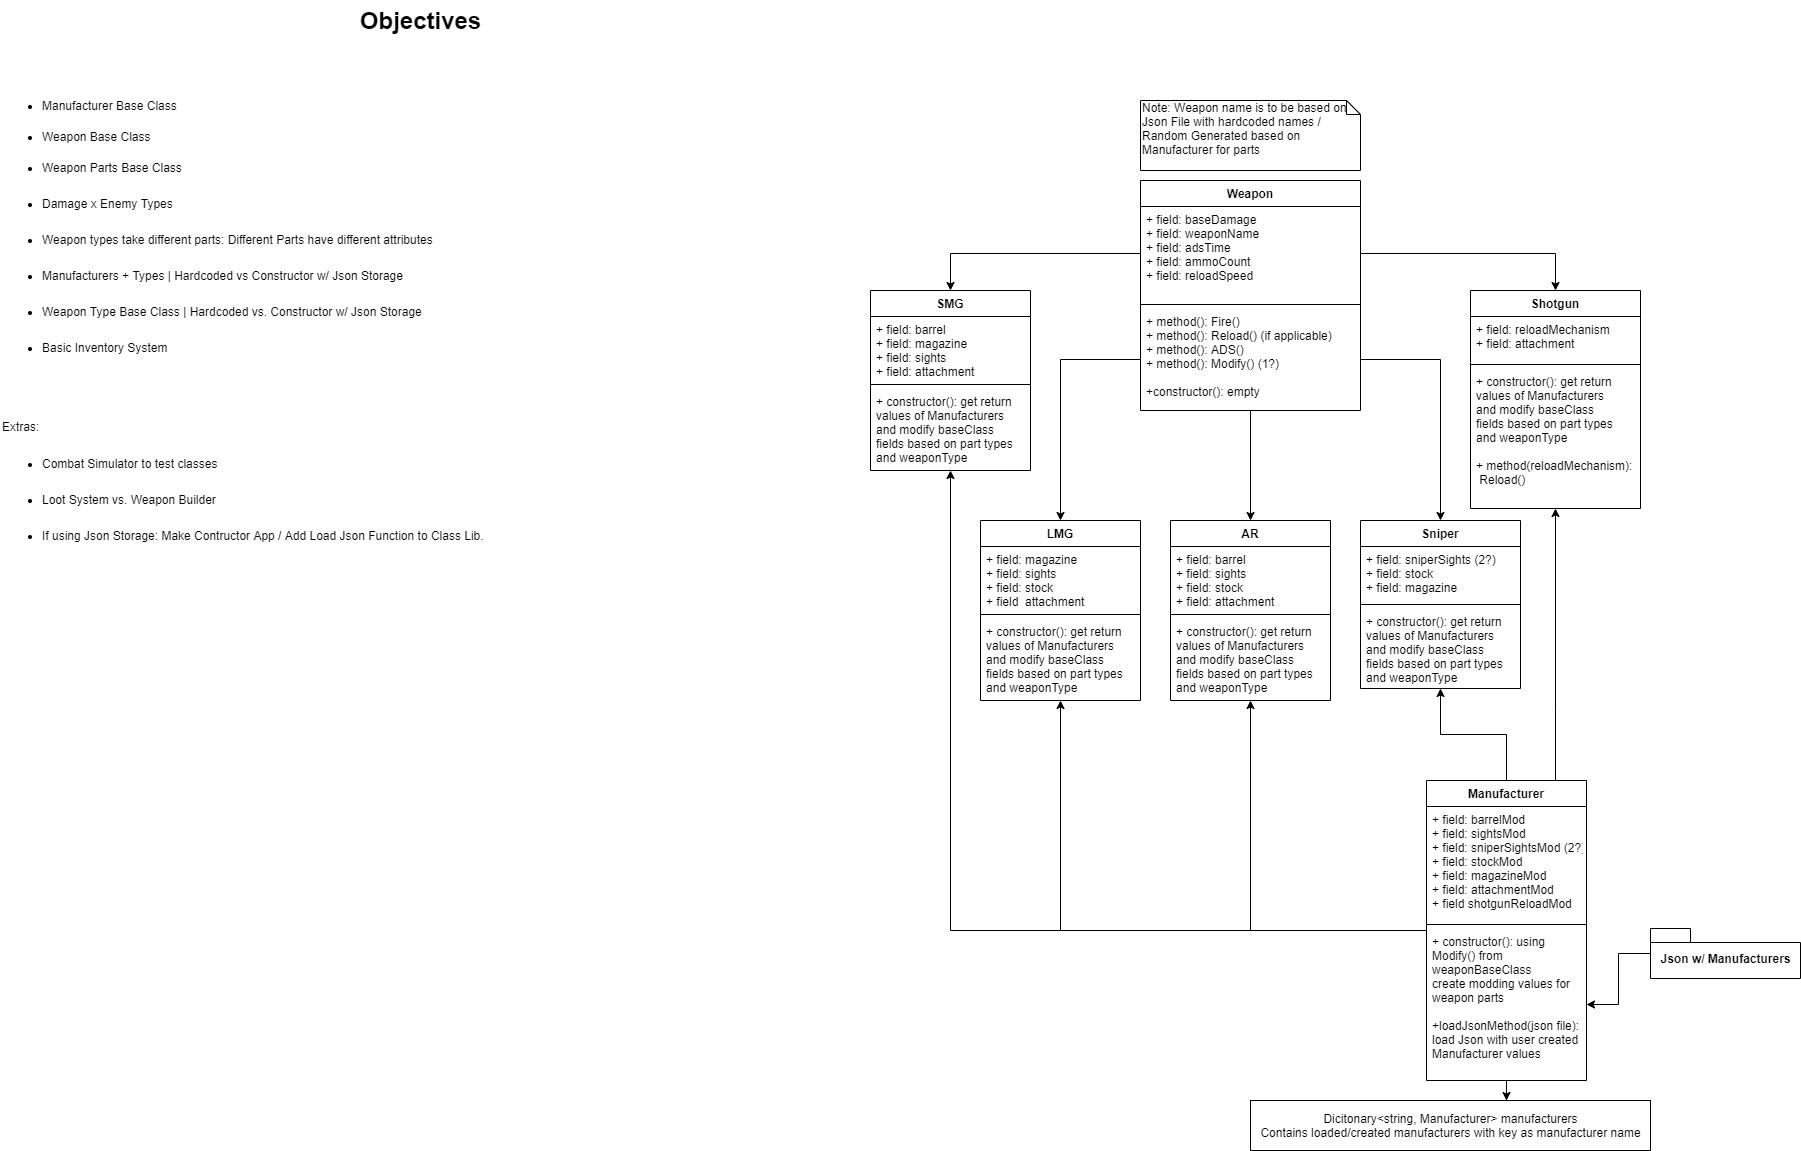

The diagram above was exported from draw.io. Its source (the exported page's mxGraphModel, read from the mxfile embedded in the PNG):
<mxGraphModel dx="1185" dy="635" grid="1" gridSize="10" guides="1" tooltips="1" connect="1" arrows="1" fold="1" page="1" pageScale="1" pageWidth="827" pageHeight="1169" math="0" shadow="0">
  <root>
    <mxCell id="WIyWlLk6GJQsqaUBKTNV-0" />
    <mxCell id="WIyWlLk6GJQsqaUBKTNV-1" parent="WIyWlLk6GJQsqaUBKTNV-0" />
    <mxCell id="3AD5zyMVJFKghXbx8F7o-4" value="Objectives" style="text;strokeColor=none;fillColor=none;html=1;fontSize=24;fontStyle=1;verticalAlign=middle;align=center;" vertex="1" parent="WIyWlLk6GJQsqaUBKTNV-1">
      <mxGeometry x="370" y="10" width="100" height="40" as="geometry" />
    </mxCell>
    <mxCell id="3AD5zyMVJFKghXbx8F7o-5" value="&lt;ul style=&quot;line-height: 300%&quot;&gt;&lt;li&gt;Manufacturer Base Class&lt;/li&gt;&lt;li style=&quot;line-height: 220%&quot;&gt;Weapon Base Class&lt;/li&gt;&lt;li style=&quot;line-height: 300%&quot;&gt;Weapon Parts Base Class&lt;/li&gt;&lt;li style=&quot;line-height: 300%&quot;&gt;Damage x Enemy Types&lt;/li&gt;&lt;li style=&quot;line-height: 300%&quot;&gt;Weapon types take different parts: Different Parts have different attributes&lt;/li&gt;&lt;li style=&quot;line-height: 300%&quot;&gt;Manufacturers + Types | Hardcoded vs Constructor w/ Json Storage&lt;/li&gt;&lt;li style=&quot;line-height: 300%&quot;&gt;Weapon Type Base Class | Hardcoded vs. Constructor w/ Json Storage&lt;/li&gt;&lt;li style=&quot;line-height: 300%&quot;&gt;Basic Inventory System&lt;/li&gt;&lt;/ul&gt;&lt;div&gt;&lt;br&gt;&lt;/div&gt;&lt;div&gt;&lt;br&gt;&lt;/div&gt;&lt;div&gt;&lt;br&gt;&lt;/div&gt;&lt;div&gt;Extras:&lt;/div&gt;&lt;div&gt;&lt;ul&gt;&lt;li style=&quot;line-height: 300%&quot;&gt;Combat Simulator to test classes&lt;/li&gt;&lt;li style=&quot;line-height: 300%&quot;&gt;Loot System vs. Weapon Builder&lt;/li&gt;&lt;li style=&quot;line-height: 300%&quot;&gt;If using Json Storage: Make Contructor App / Add Load Json Function to Class Lib.&lt;/li&gt;&lt;/ul&gt;&lt;/div&gt;" style="text;strokeColor=none;fillColor=none;html=1;whiteSpace=wrap;verticalAlign=middle;overflow=hidden;" vertex="1" parent="WIyWlLk6GJQsqaUBKTNV-1">
      <mxGeometry y="30" width="830" height="600" as="geometry" />
    </mxCell>
    <mxCell id="3AD5zyMVJFKghXbx8F7o-28" style="edgeStyle=orthogonalEdgeStyle;rounded=0;orthogonalLoop=1;jettySize=auto;html=1;entryX=0.5;entryY=0;entryDx=0;entryDy=0;" edge="1" parent="WIyWlLk6GJQsqaUBKTNV-1" source="3AD5zyMVJFKghXbx8F7o-13" target="3AD5zyMVJFKghXbx8F7o-29">
      <mxGeometry relative="1" as="geometry">
        <mxPoint x="1271" y="530" as="targetPoint" />
      </mxGeometry>
    </mxCell>
    <mxCell id="3AD5zyMVJFKghXbx8F7o-17" style="edgeStyle=orthogonalEdgeStyle;rounded=0;orthogonalLoop=1;jettySize=auto;html=1;exitX=0;exitY=0.5;exitDx=0;exitDy=0;entryX=0.5;entryY=0;entryDx=0;entryDy=0;" edge="1" parent="WIyWlLk6GJQsqaUBKTNV-1" source="3AD5zyMVJFKghXbx8F7o-14" target="3AD5zyMVJFKghXbx8F7o-18">
      <mxGeometry relative="1" as="geometry">
        <mxPoint x="940" y="510" as="targetPoint" />
      </mxGeometry>
    </mxCell>
    <mxCell id="3AD5zyMVJFKghXbx8F7o-23" style="edgeStyle=orthogonalEdgeStyle;rounded=0;orthogonalLoop=1;jettySize=auto;html=1;exitX=0;exitY=0.5;exitDx=0;exitDy=0;entryX=0.5;entryY=0;entryDx=0;entryDy=0;" edge="1" parent="WIyWlLk6GJQsqaUBKTNV-1" source="3AD5zyMVJFKghXbx8F7o-16" target="3AD5zyMVJFKghXbx8F7o-24">
      <mxGeometry relative="1" as="geometry">
        <mxPoint x="1140" y="510" as="targetPoint" />
      </mxGeometry>
    </mxCell>
    <mxCell id="3AD5zyMVJFKghXbx8F7o-33" style="edgeStyle=orthogonalEdgeStyle;rounded=0;orthogonalLoop=1;jettySize=auto;html=1;exitX=1;exitY=0.5;exitDx=0;exitDy=0;entryX=0.5;entryY=0;entryDx=0;entryDy=0;" edge="1" parent="WIyWlLk6GJQsqaUBKTNV-1" source="3AD5zyMVJFKghXbx8F7o-16" target="3AD5zyMVJFKghXbx8F7o-34">
      <mxGeometry relative="1" as="geometry">
        <mxPoint x="1440" y="540" as="targetPoint" />
      </mxGeometry>
    </mxCell>
    <mxCell id="3AD5zyMVJFKghXbx8F7o-38" style="edgeStyle=orthogonalEdgeStyle;rounded=0;orthogonalLoop=1;jettySize=auto;html=1;exitX=1;exitY=0.5;exitDx=0;exitDy=0;entryX=0.5;entryY=0;entryDx=0;entryDy=0;" edge="1" parent="WIyWlLk6GJQsqaUBKTNV-1" source="3AD5zyMVJFKghXbx8F7o-14" target="3AD5zyMVJFKghXbx8F7o-39">
      <mxGeometry relative="1" as="geometry">
        <mxPoint x="1560" y="320" as="targetPoint" />
      </mxGeometry>
    </mxCell>
    <mxCell id="3AD5zyMVJFKghXbx8F7o-13" value="Weapon" style="swimlane;fontStyle=1;align=center;verticalAlign=top;childLayout=stackLayout;horizontal=1;startSize=26;horizontalStack=0;resizeParent=1;resizeParentMax=0;resizeLast=0;collapsible=1;marginBottom=0;" vertex="1" parent="WIyWlLk6GJQsqaUBKTNV-1">
      <mxGeometry x="1140" y="190" width="220" height="230" as="geometry" />
    </mxCell>
    <mxCell id="3AD5zyMVJFKghXbx8F7o-14" value="+ field: baseDamage&#10;+ field: weaponName&#10;+ field: adsTime&#10;+ field: ammoCount&#10;+ field: reloadSpeed" style="text;strokeColor=none;fillColor=none;align=left;verticalAlign=top;spacingLeft=4;spacingRight=4;overflow=hidden;rotatable=0;points=[[0,0.5],[1,0.5]];portConstraint=eastwest;" vertex="1" parent="3AD5zyMVJFKghXbx8F7o-13">
      <mxGeometry y="26" width="220" height="94" as="geometry" />
    </mxCell>
    <mxCell id="3AD5zyMVJFKghXbx8F7o-15" value="" style="line;strokeWidth=1;fillColor=none;align=left;verticalAlign=middle;spacingTop=-1;spacingLeft=3;spacingRight=3;rotatable=0;labelPosition=right;points=[];portConstraint=eastwest;" vertex="1" parent="3AD5zyMVJFKghXbx8F7o-13">
      <mxGeometry y="120" width="220" height="8" as="geometry" />
    </mxCell>
    <mxCell id="3AD5zyMVJFKghXbx8F7o-16" value="+ method(): Fire()&#10;+ method(): Reload() (if applicable)&#10;+ method(): ADS()&#10;+ method(): Modify() (1?)&#10;&#10;+constructor(): empty" style="text;strokeColor=none;fillColor=none;align=left;verticalAlign=top;spacingLeft=4;spacingRight=4;overflow=hidden;rotatable=0;points=[[0,0.5],[1,0.5]];portConstraint=eastwest;" vertex="1" parent="3AD5zyMVJFKghXbx8F7o-13">
      <mxGeometry y="128" width="220" height="102" as="geometry" />
    </mxCell>
    <mxCell id="3AD5zyMVJFKghXbx8F7o-29" value="AR" style="swimlane;fontStyle=1;align=center;verticalAlign=top;childLayout=stackLayout;horizontal=1;startSize=26;horizontalStack=0;resizeParent=1;resizeParentMax=0;resizeLast=0;collapsible=1;marginBottom=0;" vertex="1" parent="WIyWlLk6GJQsqaUBKTNV-1">
      <mxGeometry x="1170" y="530" width="160" height="180" as="geometry" />
    </mxCell>
    <mxCell id="3AD5zyMVJFKghXbx8F7o-30" value="+ field: barrel&#10;+ field: sights&#10;+ field: stock&#10;+ field: attachment" style="text;strokeColor=none;fillColor=none;align=left;verticalAlign=top;spacingLeft=4;spacingRight=4;overflow=hidden;rotatable=0;points=[[0,0.5],[1,0.5]];portConstraint=eastwest;" vertex="1" parent="3AD5zyMVJFKghXbx8F7o-29">
      <mxGeometry y="26" width="160" height="64" as="geometry" />
    </mxCell>
    <mxCell id="3AD5zyMVJFKghXbx8F7o-31" value="" style="line;strokeWidth=1;fillColor=none;align=left;verticalAlign=middle;spacingTop=-1;spacingLeft=3;spacingRight=3;rotatable=0;labelPosition=right;points=[];portConstraint=eastwest;" vertex="1" parent="3AD5zyMVJFKghXbx8F7o-29">
      <mxGeometry y="90" width="160" height="8" as="geometry" />
    </mxCell>
    <mxCell id="3AD5zyMVJFKghXbx8F7o-32" value="+ constructor(): get return &#10;values of Manufacturers &#10;and modify baseClass &#10;fields based on part types&#10;and weaponType" style="text;strokeColor=none;fillColor=none;align=left;verticalAlign=top;spacingLeft=4;spacingRight=4;overflow=hidden;rotatable=0;points=[[0,0.5],[1,0.5]];portConstraint=eastwest;" vertex="1" parent="3AD5zyMVJFKghXbx8F7o-29">
      <mxGeometry y="98" width="160" height="82" as="geometry" />
    </mxCell>
    <mxCell id="3AD5zyMVJFKghXbx8F7o-34" value="Sniper" style="swimlane;fontStyle=1;align=center;verticalAlign=top;childLayout=stackLayout;horizontal=1;startSize=26;horizontalStack=0;resizeParent=1;resizeParentMax=0;resizeLast=0;collapsible=1;marginBottom=0;" vertex="1" parent="WIyWlLk6GJQsqaUBKTNV-1">
      <mxGeometry x="1360" y="530" width="160" height="168" as="geometry" />
    </mxCell>
    <mxCell id="3AD5zyMVJFKghXbx8F7o-35" value="+ field: sniperSights (2?)&#10;+ field: stock&#10;+ field: magazine" style="text;strokeColor=none;fillColor=none;align=left;verticalAlign=top;spacingLeft=4;spacingRight=4;overflow=hidden;rotatable=0;points=[[0,0.5],[1,0.5]];portConstraint=eastwest;" vertex="1" parent="3AD5zyMVJFKghXbx8F7o-34">
      <mxGeometry y="26" width="160" height="54" as="geometry" />
    </mxCell>
    <mxCell id="3AD5zyMVJFKghXbx8F7o-36" value="" style="line;strokeWidth=1;fillColor=none;align=left;verticalAlign=middle;spacingTop=-1;spacingLeft=3;spacingRight=3;rotatable=0;labelPosition=right;points=[];portConstraint=eastwest;" vertex="1" parent="3AD5zyMVJFKghXbx8F7o-34">
      <mxGeometry y="80" width="160" height="8" as="geometry" />
    </mxCell>
    <mxCell id="3AD5zyMVJFKghXbx8F7o-37" value="+ constructor(): get return &#10;values of Manufacturers &#10;and modify baseClass &#10;fields based on part types&#10;and weaponType" style="text;strokeColor=none;fillColor=none;align=left;verticalAlign=top;spacingLeft=4;spacingRight=4;overflow=hidden;rotatable=0;points=[[0,0.5],[1,0.5]];portConstraint=eastwest;" vertex="1" parent="3AD5zyMVJFKghXbx8F7o-34">
      <mxGeometry y="88" width="160" height="80" as="geometry" />
    </mxCell>
    <mxCell id="3AD5zyMVJFKghXbx8F7o-24" value="LMG" style="swimlane;fontStyle=1;align=center;verticalAlign=top;childLayout=stackLayout;horizontal=1;startSize=26;horizontalStack=0;resizeParent=1;resizeParentMax=0;resizeLast=0;collapsible=1;marginBottom=0;" vertex="1" parent="WIyWlLk6GJQsqaUBKTNV-1">
      <mxGeometry x="980" y="530" width="160" height="180" as="geometry" />
    </mxCell>
    <mxCell id="3AD5zyMVJFKghXbx8F7o-25" value="+ field: magazine&#10;+ field: sights&#10;+ field: stock&#10;+ field  attachment" style="text;strokeColor=none;fillColor=none;align=left;verticalAlign=top;spacingLeft=4;spacingRight=4;overflow=hidden;rotatable=0;points=[[0,0.5],[1,0.5]];portConstraint=eastwest;" vertex="1" parent="3AD5zyMVJFKghXbx8F7o-24">
      <mxGeometry y="26" width="160" height="64" as="geometry" />
    </mxCell>
    <mxCell id="3AD5zyMVJFKghXbx8F7o-26" value="" style="line;strokeWidth=1;fillColor=none;align=left;verticalAlign=middle;spacingTop=-1;spacingLeft=3;spacingRight=3;rotatable=0;labelPosition=right;points=[];portConstraint=eastwest;" vertex="1" parent="3AD5zyMVJFKghXbx8F7o-24">
      <mxGeometry y="90" width="160" height="8" as="geometry" />
    </mxCell>
    <mxCell id="3AD5zyMVJFKghXbx8F7o-27" value="+ constructor(): get return &#10;values of Manufacturers &#10;and modify baseClass &#10;fields based on part types&#10;and weaponType" style="text;strokeColor=none;fillColor=none;align=left;verticalAlign=top;spacingLeft=4;spacingRight=4;overflow=hidden;rotatable=0;points=[[0,0.5],[1,0.5]];portConstraint=eastwest;" vertex="1" parent="3AD5zyMVJFKghXbx8F7o-24">
      <mxGeometry y="98" width="160" height="82" as="geometry" />
    </mxCell>
    <mxCell id="3AD5zyMVJFKghXbx8F7o-18" value="SMG" style="swimlane;fontStyle=1;align=center;verticalAlign=top;childLayout=stackLayout;horizontal=1;startSize=26;horizontalStack=0;resizeParent=1;resizeParentMax=0;resizeLast=0;collapsible=1;marginBottom=0;" vertex="1" parent="WIyWlLk6GJQsqaUBKTNV-1">
      <mxGeometry x="870" y="300" width="160" height="180" as="geometry" />
    </mxCell>
    <mxCell id="3AD5zyMVJFKghXbx8F7o-19" value="+ field: barrel&#10;+ field: magazine&#10;+ field: sights&#10;+ field: attachment" style="text;strokeColor=none;fillColor=none;align=left;verticalAlign=top;spacingLeft=4;spacingRight=4;overflow=hidden;rotatable=0;points=[[0,0.5],[1,0.5]];portConstraint=eastwest;" vertex="1" parent="3AD5zyMVJFKghXbx8F7o-18">
      <mxGeometry y="26" width="160" height="64" as="geometry" />
    </mxCell>
    <mxCell id="3AD5zyMVJFKghXbx8F7o-20" value="" style="line;strokeWidth=1;fillColor=none;align=left;verticalAlign=middle;spacingTop=-1;spacingLeft=3;spacingRight=3;rotatable=0;labelPosition=right;points=[];portConstraint=eastwest;" vertex="1" parent="3AD5zyMVJFKghXbx8F7o-18">
      <mxGeometry y="90" width="160" height="8" as="geometry" />
    </mxCell>
    <mxCell id="3AD5zyMVJFKghXbx8F7o-21" value="+ constructor(): get return &#10;values of Manufacturers &#10;and modify baseClass &#10;fields based on part types&#10;and weaponType" style="text;strokeColor=none;fillColor=none;align=left;verticalAlign=top;spacingLeft=4;spacingRight=4;overflow=hidden;rotatable=0;points=[[0,0.5],[1,0.5]];portConstraint=eastwest;" vertex="1" parent="3AD5zyMVJFKghXbx8F7o-18">
      <mxGeometry y="98" width="160" height="82" as="geometry" />
    </mxCell>
    <mxCell id="3AD5zyMVJFKghXbx8F7o-39" value="Shotgun" style="swimlane;fontStyle=1;align=center;verticalAlign=top;childLayout=stackLayout;horizontal=1;startSize=26;horizontalStack=0;resizeParent=1;resizeParentMax=0;resizeLast=0;collapsible=1;marginBottom=0;" vertex="1" parent="WIyWlLk6GJQsqaUBKTNV-1">
      <mxGeometry x="1470" y="300" width="170" height="218" as="geometry" />
    </mxCell>
    <mxCell id="3AD5zyMVJFKghXbx8F7o-40" value="+ field: reloadMechanism&#10;+ field: attachment" style="text;strokeColor=none;fillColor=none;align=left;verticalAlign=top;spacingLeft=4;spacingRight=4;overflow=hidden;rotatable=0;points=[[0,0.5],[1,0.5]];portConstraint=eastwest;" vertex="1" parent="3AD5zyMVJFKghXbx8F7o-39">
      <mxGeometry y="26" width="170" height="44" as="geometry" />
    </mxCell>
    <mxCell id="3AD5zyMVJFKghXbx8F7o-41" value="" style="line;strokeWidth=1;fillColor=none;align=left;verticalAlign=middle;spacingTop=-1;spacingLeft=3;spacingRight=3;rotatable=0;labelPosition=right;points=[];portConstraint=eastwest;" vertex="1" parent="3AD5zyMVJFKghXbx8F7o-39">
      <mxGeometry y="70" width="170" height="8" as="geometry" />
    </mxCell>
    <mxCell id="3AD5zyMVJFKghXbx8F7o-42" value="+ constructor(): get return &#10;values of Manufacturers &#10;and modify baseClass &#10;fields based on part types&#10;and weaponType&#10;&#10;+ method(reloadMechanism):&#10; Reload()" style="text;strokeColor=none;fillColor=none;align=left;verticalAlign=top;spacingLeft=4;spacingRight=4;overflow=hidden;rotatable=0;points=[[0,0.5],[1,0.5]];portConstraint=eastwest;" vertex="1" parent="3AD5zyMVJFKghXbx8F7o-39">
      <mxGeometry y="78" width="170" height="140" as="geometry" />
    </mxCell>
    <mxCell id="3AD5zyMVJFKghXbx8F7o-49" style="edgeStyle=orthogonalEdgeStyle;rounded=0;orthogonalLoop=1;jettySize=auto;html=1;entryX=0.64;entryY=0;entryDx=0;entryDy=0;entryPerimeter=0;" edge="1" parent="WIyWlLk6GJQsqaUBKTNV-1" source="3AD5zyMVJFKghXbx8F7o-43" target="3AD5zyMVJFKghXbx8F7o-48">
      <mxGeometry relative="1" as="geometry" />
    </mxCell>
    <mxCell id="3AD5zyMVJFKghXbx8F7o-50" style="edgeStyle=orthogonalEdgeStyle;rounded=0;orthogonalLoop=1;jettySize=auto;html=1;entryX=0.5;entryY=1;entryDx=0;entryDy=0;" edge="1" parent="WIyWlLk6GJQsqaUBKTNV-1" source="3AD5zyMVJFKghXbx8F7o-43" target="3AD5zyMVJFKghXbx8F7o-18">
      <mxGeometry relative="1" as="geometry" />
    </mxCell>
    <mxCell id="3AD5zyMVJFKghXbx8F7o-51" style="edgeStyle=orthogonalEdgeStyle;rounded=0;orthogonalLoop=1;jettySize=auto;html=1;entryX=0.5;entryY=1;entryDx=0;entryDy=0;" edge="1" parent="WIyWlLk6GJQsqaUBKTNV-1" source="3AD5zyMVJFKghXbx8F7o-43" target="3AD5zyMVJFKghXbx8F7o-24">
      <mxGeometry relative="1" as="geometry" />
    </mxCell>
    <mxCell id="3AD5zyMVJFKghXbx8F7o-52" style="edgeStyle=orthogonalEdgeStyle;rounded=0;orthogonalLoop=1;jettySize=auto;html=1;entryX=0.5;entryY=1;entryDx=0;entryDy=0;" edge="1" parent="WIyWlLk6GJQsqaUBKTNV-1" source="3AD5zyMVJFKghXbx8F7o-43" target="3AD5zyMVJFKghXbx8F7o-29">
      <mxGeometry relative="1" as="geometry" />
    </mxCell>
    <mxCell id="3AD5zyMVJFKghXbx8F7o-53" style="edgeStyle=orthogonalEdgeStyle;rounded=0;orthogonalLoop=1;jettySize=auto;html=1;" edge="1" parent="WIyWlLk6GJQsqaUBKTNV-1" source="3AD5zyMVJFKghXbx8F7o-43" target="3AD5zyMVJFKghXbx8F7o-34">
      <mxGeometry relative="1" as="geometry" />
    </mxCell>
    <mxCell id="3AD5zyMVJFKghXbx8F7o-54" style="edgeStyle=orthogonalEdgeStyle;rounded=0;orthogonalLoop=1;jettySize=auto;html=1;" edge="1" parent="WIyWlLk6GJQsqaUBKTNV-1" source="3AD5zyMVJFKghXbx8F7o-43" target="3AD5zyMVJFKghXbx8F7o-39">
      <mxGeometry relative="1" as="geometry">
        <Array as="points">
          <mxPoint x="1555" y="720" />
          <mxPoint x="1555" y="720" />
        </Array>
      </mxGeometry>
    </mxCell>
    <mxCell id="3AD5zyMVJFKghXbx8F7o-43" value="Manufacturer" style="swimlane;fontStyle=1;align=center;verticalAlign=top;childLayout=stackLayout;horizontal=1;startSize=26;horizontalStack=0;resizeParent=1;resizeParentMax=0;resizeLast=0;collapsible=1;marginBottom=0;" vertex="1" parent="WIyWlLk6GJQsqaUBKTNV-1">
      <mxGeometry x="1426" y="790" width="160" height="300" as="geometry" />
    </mxCell>
    <mxCell id="3AD5zyMVJFKghXbx8F7o-44" value="+ field: barrelMod&#10;+ field: sightsMod&#10;+ field: sniperSightsMod (2?)&#10;+ field: stockMod&#10;+ field: magazineMod&#10;+ field: attachmentMod&#10;+ field shotgunReloadMod" style="text;strokeColor=none;fillColor=none;align=left;verticalAlign=top;spacingLeft=4;spacingRight=4;overflow=hidden;rotatable=0;points=[[0,0.5],[1,0.5]];portConstraint=eastwest;" vertex="1" parent="3AD5zyMVJFKghXbx8F7o-43">
      <mxGeometry y="26" width="160" height="114" as="geometry" />
    </mxCell>
    <mxCell id="3AD5zyMVJFKghXbx8F7o-45" value="" style="line;strokeWidth=1;fillColor=none;align=left;verticalAlign=middle;spacingTop=-1;spacingLeft=3;spacingRight=3;rotatable=0;labelPosition=right;points=[];portConstraint=eastwest;" vertex="1" parent="3AD5zyMVJFKghXbx8F7o-43">
      <mxGeometry y="140" width="160" height="8" as="geometry" />
    </mxCell>
    <mxCell id="3AD5zyMVJFKghXbx8F7o-46" value="+ constructor(): using &#10;Modify() from &#10;weaponBaseClass&#10;create modding values for&#10;weapon parts&#10;&#10;+loadJsonMethod(json file):&#10;load Json with user created&#10;Manufacturer values" style="text;strokeColor=none;fillColor=none;align=left;verticalAlign=top;spacingLeft=4;spacingRight=4;overflow=hidden;rotatable=0;points=[[0,0.5],[1,0.5]];portConstraint=eastwest;" vertex="1" parent="3AD5zyMVJFKghXbx8F7o-43">
      <mxGeometry y="148" width="160" height="152" as="geometry" />
    </mxCell>
    <mxCell id="3AD5zyMVJFKghXbx8F7o-47" value="&lt;span style=&quot;text-align: center&quot;&gt;Note: Weapon name is to be based on Json File with hardcoded names / Random Generated based on Manufacturer for parts&lt;/span&gt;" style="shape=note;whiteSpace=wrap;html=1;size=14;verticalAlign=top;align=left;spacingTop=-6;" vertex="1" parent="WIyWlLk6GJQsqaUBKTNV-1">
      <mxGeometry x="1140" y="110" width="220" height="70" as="geometry" />
    </mxCell>
    <mxCell id="3AD5zyMVJFKghXbx8F7o-48" value="Dicitonary&amp;lt;string, Manufacturer&amp;gt; manufacturers&lt;br&gt;Contains loaded/created manufacturers with key as manufacturer name" style="html=1;" vertex="1" parent="WIyWlLk6GJQsqaUBKTNV-1">
      <mxGeometry x="1250" y="1110" width="400" height="50" as="geometry" />
    </mxCell>
    <mxCell id="3AD5zyMVJFKghXbx8F7o-56" style="edgeStyle=orthogonalEdgeStyle;rounded=0;orthogonalLoop=1;jettySize=auto;html=1;entryX=1;entryY=0.5;entryDx=0;entryDy=0;" edge="1" parent="WIyWlLk6GJQsqaUBKTNV-1" source="3AD5zyMVJFKghXbx8F7o-55" target="3AD5zyMVJFKghXbx8F7o-46">
      <mxGeometry relative="1" as="geometry" />
    </mxCell>
    <mxCell id="3AD5zyMVJFKghXbx8F7o-55" value="Json w/ Manufacturers" style="shape=folder;fontStyle=1;spacingTop=10;tabWidth=40;tabHeight=14;tabPosition=left;html=1;" vertex="1" parent="WIyWlLk6GJQsqaUBKTNV-1">
      <mxGeometry x="1650" y="938" width="150" height="50" as="geometry" />
    </mxCell>
  </root>
</mxGraphModel>